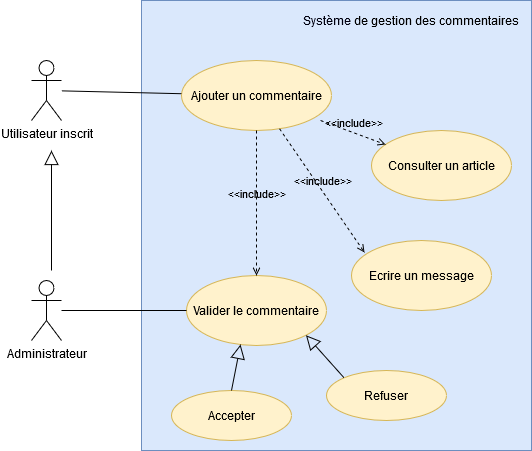

The diagram above was exported from draw.io. Its source (the exported page's mxGraphModel, read from the mxfile embedded in the PNG):
<mxGraphModel dx="780" dy="790" grid="1" gridSize="10" guides="1" tooltips="1" connect="1" arrows="1" fold="1" page="1" pageScale="1" pageWidth="827" pageHeight="1169" math="0" shadow="0">
  <root>
    <mxCell id="0" />
    <mxCell id="1" parent="0" />
    <mxCell id="VXGu3wI9vwjaVCtK2N8e-1" value="Administrateur" style="shape=umlActor;verticalLabelPosition=bottom;verticalAlign=top;html=1;" parent="1" vertex="1">
      <mxGeometry x="190" y="330" width="30" height="60" as="geometry" />
    </mxCell>
    <mxCell id="VXGu3wI9vwjaVCtK2N8e-2" value="Utilisateur inscrit" style="shape=umlActor;verticalLabelPosition=bottom;verticalAlign=top;html=1;" parent="1" vertex="1">
      <mxGeometry x="190" y="110" width="30" height="60" as="geometry" />
    </mxCell>
    <mxCell id="VXGu3wI9vwjaVCtK2N8e-3" value="" style="html=1;fillColor=#dae8fc;strokeColor=#6c8ebf;" parent="1" vertex="1">
      <mxGeometry x="300" y="50" width="390" height="450" as="geometry" />
    </mxCell>
    <mxCell id="VXGu3wI9vwjaVCtK2N8e-6" value="&lt;font color=&quot;#00000F&quot;&gt;Système&lt;/font&gt; de gestion des commentaires" style="text;html=1;align=center;verticalAlign=middle;whiteSpace=wrap;rounded=0;" parent="1" vertex="1">
      <mxGeometry x="460" y="60" width="220" height="20" as="geometry" />
    </mxCell>
    <mxCell id="VXGu3wI9vwjaVCtK2N8e-14" value="Ajouter un commentaire" style="ellipse;whiteSpace=wrap;html=1;fillColor=#fff2cc;strokeColor=#d6b656;" parent="1" vertex="1">
      <mxGeometry x="340" y="110" width="150" height="70" as="geometry" />
    </mxCell>
    <mxCell id="VXGu3wI9vwjaVCtK2N8e-16" value="" style="endArrow=block;endFill=0;endSize=12;html=1;" parent="1" edge="1">
      <mxGeometry width="160" relative="1" as="geometry">
        <mxPoint x="210" y="320" as="sourcePoint" />
        <mxPoint x="210" y="200" as="targetPoint" />
      </mxGeometry>
    </mxCell>
    <mxCell id="VXGu3wI9vwjaVCtK2N8e-17" value="" style="endArrow=none;html=1;" parent="1" source="VXGu3wI9vwjaVCtK2N8e-2" target="VXGu3wI9vwjaVCtK2N8e-14" edge="1">
      <mxGeometry width="50" height="50" relative="1" as="geometry">
        <mxPoint x="300" y="220" as="sourcePoint" />
        <mxPoint x="350" y="170" as="targetPoint" />
      </mxGeometry>
    </mxCell>
    <mxCell id="VXGu3wI9vwjaVCtK2N8e-18" value="Valider le commentaire" style="ellipse;whiteSpace=wrap;html=1;fillColor=#fff2cc;strokeColor=#d6b656;" parent="1" vertex="1">
      <mxGeometry x="345" y="325" width="140" height="70" as="geometry" />
    </mxCell>
    <mxCell id="FPDolFcuKSdyF9SI0yt5-1" value="Accepter" style="ellipse;whiteSpace=wrap;html=1;fillColor=#fff2cc;strokeColor=#d6b656;" parent="1" vertex="1">
      <mxGeometry x="330" y="440" width="120" height="50" as="geometry" />
    </mxCell>
    <mxCell id="FPDolFcuKSdyF9SI0yt5-2" value="Refuser" style="ellipse;whiteSpace=wrap;html=1;fillColor=#fff2cc;strokeColor=#d6b656;" parent="1" vertex="1">
      <mxGeometry x="485" y="420" width="120" height="50" as="geometry" />
    </mxCell>
    <mxCell id="FPDolFcuKSdyF9SI0yt5-3" value="" style="endArrow=block;endFill=0;endSize=12;html=1;entryX=1;entryY=1;entryDx=0;entryDy=0;exitX=0;exitY=0;exitDx=0;exitDy=0;" parent="1" source="FPDolFcuKSdyF9SI0yt5-2" target="VXGu3wI9vwjaVCtK2N8e-18" edge="1">
      <mxGeometry width="160" relative="1" as="geometry">
        <mxPoint x="450" y="440" as="sourcePoint" />
        <mxPoint x="610" y="440" as="targetPoint" />
      </mxGeometry>
    </mxCell>
    <mxCell id="FPDolFcuKSdyF9SI0yt5-4" value="" style="endArrow=block;endFill=0;endSize=12;html=1;exitX=0.5;exitY=0;exitDx=0;exitDy=0;entryX=0.386;entryY=0.986;entryDx=0;entryDy=0;entryPerimeter=0;" parent="1" source="FPDolFcuKSdyF9SI0yt5-1" target="VXGu3wI9vwjaVCtK2N8e-18" edge="1">
      <mxGeometry width="160" relative="1" as="geometry">
        <mxPoint x="360" y="430" as="sourcePoint" />
        <mxPoint x="520" y="430" as="targetPoint" />
      </mxGeometry>
    </mxCell>
    <mxCell id="FPDolFcuKSdyF9SI0yt5-5" value="&amp;lt;&amp;lt;include&amp;gt;&amp;gt;" style="html=1;verticalAlign=bottom;labelBackgroundColor=none;endArrow=open;endFill=0;dashed=1;exitX=0.5;exitY=1;exitDx=0;exitDy=0;entryX=0.5;entryY=0;entryDx=0;entryDy=0;" parent="1" source="VXGu3wI9vwjaVCtK2N8e-14" target="VXGu3wI9vwjaVCtK2N8e-18" edge="1">
      <mxGeometry width="160" relative="1" as="geometry">
        <mxPoint x="490" y="230" as="sourcePoint" />
        <mxPoint x="650" y="230" as="targetPoint" />
      </mxGeometry>
    </mxCell>
    <mxCell id="FPDolFcuKSdyF9SI0yt5-6" value="Consulter un article" style="ellipse;whiteSpace=wrap;html=1;fillColor=#fff2cc;strokeColor=#d6b656;" parent="1" vertex="1">
      <mxGeometry x="530" y="180" width="140" height="70" as="geometry" />
    </mxCell>
    <mxCell id="FPDolFcuKSdyF9SI0yt5-7" value="" style="endArrow=none;html=1;" parent="1" source="VXGu3wI9vwjaVCtK2N8e-1" target="VXGu3wI9vwjaVCtK2N8e-18" edge="1">
      <mxGeometry width="50" height="50" relative="1" as="geometry">
        <mxPoint x="270" y="410" as="sourcePoint" />
        <mxPoint x="320" y="360" as="targetPoint" />
      </mxGeometry>
    </mxCell>
    <mxCell id="FPDolFcuKSdyF9SI0yt5-8" value="&amp;lt;&amp;lt;include&amp;gt;&amp;gt;" style="html=1;verticalAlign=bottom;labelBackgroundColor=none;endArrow=open;endFill=0;dashed=1;exitX=0.927;exitY=0.857;exitDx=0;exitDy=0;exitPerimeter=0;" parent="1" source="VXGu3wI9vwjaVCtK2N8e-14" target="FPDolFcuKSdyF9SI0yt5-6" edge="1">
      <mxGeometry width="160" relative="1" as="geometry">
        <mxPoint x="520" y="190" as="sourcePoint" />
        <mxPoint x="680" y="190" as="targetPoint" />
      </mxGeometry>
    </mxCell>
    <mxCell id="FPDolFcuKSdyF9SI0yt5-9" value="Ecrire un message" style="ellipse;whiteSpace=wrap;html=1;fillColor=#fff2cc;strokeColor=#d6b656;" parent="1" vertex="1">
      <mxGeometry x="510" y="290" width="140" height="70" as="geometry" />
    </mxCell>
    <mxCell id="FPDolFcuKSdyF9SI0yt5-10" value="&amp;lt;&amp;lt;include&amp;gt;&amp;gt;" style="html=1;verticalAlign=bottom;labelBackgroundColor=none;endArrow=open;endFill=0;dashed=1;entryX=0.093;entryY=0.171;entryDx=0;entryDy=0;entryPerimeter=0;" parent="1" source="VXGu3wI9vwjaVCtK2N8e-14" target="FPDolFcuKSdyF9SI0yt5-9" edge="1">
      <mxGeometry width="160" relative="1" as="geometry">
        <mxPoint x="470" y="260" as="sourcePoint" />
        <mxPoint x="630" y="260" as="targetPoint" />
      </mxGeometry>
    </mxCell>
  </root>
</mxGraphModel>